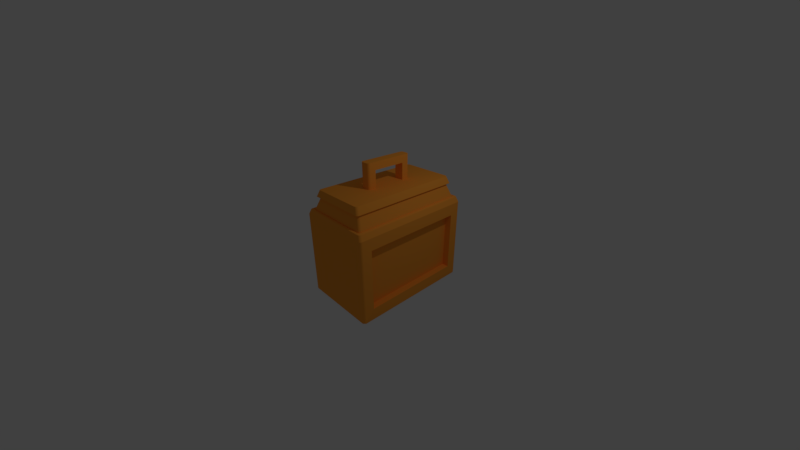 # Source: ammobox.blend  (saved by Blender 2.79.0; exported with 4.5.12 LTS)
import bpy
from mathutils import Matrix  # noqa: F401  (used for matrix-valued properties, if any)

bpy.ops.wm.read_factory_settings(use_empty=True)
scene = bpy.context.scene
scene.name = 'Scene'

# ---- collections
col_collection_1 = bpy.data.collections.new('Collection 1'); scene.collection.children.link(col_collection_1)

# ---- materials (node trees are filled in below, after node groups)
mat_ammobox = bpy.data.materials.new('ammobox')
mat_ammobox.alpha_threshold = 0.0
mat_ammobox.use_transparent_shadow = False
mat_ammobox.diffuse_color = (1.0, 0.3639, 0.04483, 1.0)
mat_ammobox.roughness = 0.5
mat_ammobox.specular_intensity = 0.0
mat_ammobox.line_color = (0.0, 0.0, 0.0, 1.0)

# ---- node groups
ng_auto_smooth = bpy.data.node_groups.new('Auto Smooth', 'GeometryNodeTree')
_s = ng_auto_smooth.interface.new_socket(name='Geometry', in_out='OUTPUT', socket_type='NodeSocketGeometry')
_s = ng_auto_smooth.interface.new_socket(name='Geometry', in_out='INPUT', socket_type='NodeSocketGeometry')
_s = ng_auto_smooth.interface.new_socket(name='Angle', in_out='INPUT', socket_type='NodeSocketFloat')
_s.subtype = 'ANGLE'
_s.min_value = 0.0
_s.max_value = 3.142
ng_auto_smooth.is_modifier = True
_N = ng_auto_smooth.nodes; _L = ng_auto_smooth.links
n0 = _N.new('NodeGroupOutput'); n0.name = 'Group Output'; n0.location = (480, -100)
n1 = _N.new('NodeGroupInput'); n1.name = 'Group Input'; n1.location = (-420, -300)
n2 = _N.new('NodeGroupInput'); n2.name = 'Group Input.001'; n2.location = (-60, -100)
n3 = _N.new('GeometryNodeSetShadeSmooth'); n3.name = 'Set Shade Smooth'; n3.location = (120, -100)
n3.domain = 'EDGE'
n4 = _N.new('GeometryNodeSetShadeSmooth'); n4.name = 'Set Shade Smooth.001'; n4.location = (300, -100)
n5 = _N.new('GeometryNodeInputMeshEdgeAngle'); n5.name = 'Edge Angle'; n5.location = (-420, -220)
n6 = _N.new('GeometryNodeInputEdgeSmooth'); n6.name = 'Is Edge Smooth'; n6.location = (-60, -160)
n7 = _N.new('GeometryNodeInputShadeSmooth'); n7.name = 'Is Face Smooth'; n7.location = (-240, -340)
n8 = _N.new('FunctionNodeBooleanMath'); n8.name = 'Boolean Math'; n8.location = (-60, -220)
n9 = _N.new('FunctionNodeCompare'); n9.name = 'Compare'; n9.location = (-240, -180)
n9.operation = 'LESS_EQUAL'
_L.new(n5.outputs[0], n9.inputs[0])
_L.new(n4.outputs[0], n0.inputs[0])
_L.new(n1.outputs[1], n9.inputs[1])
_L.new(n9.outputs[0], n8.inputs[0])
_L.new(n7.outputs[0], n8.inputs[1])
_L.new(n2.outputs[0], n3.inputs[0])
_L.new(n6.outputs[0], n3.inputs[1])
_L.new(n3.outputs[0], n4.inputs[0])
_L.new(n8.outputs[0], n3.inputs[2])
n0.is_active_output = True

# ---- material node trees

# ---- world
world_world = bpy.data.worlds.new('World'); scene.world = world_world
world_world.color = (0.05088, 0.05088, 0.05088)
world_world.use_sun_shadow = False
world_world.sun_shadow_jitter_overblur = 0.0
world_world.cycles.sampling_method = 'MANUAL'

# ---- cameras
cam_camera = bpy.data.cameras.new('Camera')
cam_camera.clip_end = 100.0
cam_camera.lens = 14.66
cam_camera.sensor_width = 32.0
cam_camera.sensor_height = 18.0
cam_camera.ortho_scale = 7.314
cam_camera.dof.focus_distance = 0.0
cam_camera.dof.aperture_fstop = 128.0

# ---- lights
light_lamp = bpy.data.lights.new('Lamp', 'POINT')
light_lamp.transmission_factor = 0.0
light_lamp.cutoff_distance = 30.0
light_lamp.energy = 100.0
light_lamp.shadow_buffer_clip_start = 1.001
light_lamp.shadow_soft_size = 0.1
light_lamp.shadow_maximum_resolution = 0.006
light_lamp.use_absolute_resolution = True

# ---- meshes
me_cube = bpy.data.meshes.new('Cube')
me_cube.from_pydata([(1.19, 1.556, -1.192), (1.19, -1.556, -1.192), (1.19, 1.556, 0.6431), (1.19, -1.556, 0.6431), (1.19, 0.0, -1.192), (-1.19, 5.96e-07, -1.549), (1.19, -1.073e-06, 0.6431), (-1.19, 3.576e-07, 1.0), (0.8264, -9.537e-07, 1.77), (-0.8264, 2.384e-07, 1.77), (1.024, -1.073e-06, 1.152), (-0.8599, 2.384e-07, 1.519), (-1.024, 2.384e-07, 1.152), (0.8599, -9.537e-07, 1.519), (-0.922, 3.576e-07, 1.567), (0.922, -9.537e-07, 1.567), (0.1481, -0.4965, 1.77), (-0.1481, -0.4965, 1.77), (-0.1481, 0.4965, 1.77), (0.1481, 0.4965, 1.77), (-0.1481, -0.4965, 2.278), (0.1481, -0.4965, 2.278), (0.1481, 0.4965, 2.278), (-0.1481, 0.4965, 2.278), (-0.1481, -0.4965, 2.509), (0.1481, -0.4965, 2.509), (0.1481, 0.4965, 2.509), (-0.1481, 0.4965, 2.509), (1.19, 0.0, -1.549), (1.19, -1.073e-06, 1.0), (0.9807, -1.037e-06, 0.6431), (0.9807, 3.607e-08, -1.192), (0.9807, -1.556, -1.192), (0.9807, 1.556, -1.192), (0.9807, 1.556, 0.6431), (0.9807, -1.556, 0.6431), (-1.119, -1.913, -1.549), (-1.19, -1.844, -1.549), (-1.131, -1.911, -1.549), (-1.143, -1.908, -1.549), (-1.154, -1.903, -1.549), (-1.165, -1.896, -1.549), (-1.173, -1.888, -1.549), (-1.18, -1.878, -1.549), (-1.186, -1.867, -1.549), (-1.189, -1.856, -1.549), (-1.19, 1.844, -1.549), (-1.119, 1.913, -1.549), (-1.189, 1.856, -1.549), (-1.186, 1.867, -1.549), (-1.18, 1.878, -1.549), (-1.173, 1.888, -1.549), (-1.165, 1.896, -1.549), (-1.154, 1.903, -1.549), (-1.143, 1.908, -1.549), (-1.131, 1.911, -1.549), (-1.119, -1.913, 1.0), (-1.19, -1.844, 1.0), (-1.131, -1.911, 1.0), (-1.143, -1.908, 1.0), (-1.154, -1.903, 1.0), (-1.165, -1.896, 1.0), (-1.173, -1.888, 1.0), (-1.18, -1.878, 1.0), (-1.186, -1.867, 1.0), (-1.189, -1.856, 1.0), (-1.19, 1.844, 1.0), (-1.119, 1.913, 1.0), (-1.189, 1.856, 1.0), (-1.186, 1.867, 1.0), (-1.18, 1.878, 1.0), (-1.173, 1.888, 1.0), (-1.165, 1.896, 1.0), (-1.154, 1.903, 1.0), (-1.143, 1.908, 1.0), (-1.131, 1.911, 1.0), (0.7479, 1.707, 1.77), (0.8264, 1.624, 1.77), (0.7615, 1.705, 1.77), (0.7747, 1.702, 1.77), (0.7871, 1.696, 1.77), (0.7983, 1.687, 1.77), (0.808, 1.677, 1.77), (0.8159, 1.666, 1.77), (0.8216, 1.653, 1.77), (0.8252, 1.639, 1.77), (0.8264, -1.624, 1.77), (0.7479, -1.707, 1.77), (0.8252, -1.639, 1.77), (0.8216, -1.653, 1.77), (0.8159, -1.666, 1.77), (0.808, -1.677, 1.77), (0.7983, -1.687, 1.77), (0.7871, -1.696, 1.77), (0.7747, -1.702, 1.77), (0.7615, -1.705, 1.77), (-0.8264, 1.638, 1.77), (-0.7554, 1.707, 1.77), (-0.8253, 1.65, 1.77), (-0.8221, 1.661, 1.77), (-0.8169, 1.672, 1.77), (-0.8098, 1.682, 1.77), (-0.801, 1.691, 1.77), (-0.7909, 1.698, 1.77), (-0.7797, 1.703, 1.77), (-0.7678, 1.706, 1.77), (-0.7554, -1.707, 1.77), (-0.8264, -1.638, 1.77), (-0.7678, -1.706, 1.77), (-0.7797, -1.703, 1.77), (-0.7909, -1.698, 1.77), (-0.801, -1.691, 1.77), (-0.8098, -1.682, 1.77), (-0.8169, -1.672, 1.77), (-0.8221, -1.661, 1.77), (-0.8253, -1.65, 1.77), (-0.953, 1.794, 1.152), (-1.024, 1.725, 1.152), (-0.9653, 1.793, 1.152), (-0.9772, 1.79, 1.152), (-0.9884, 1.785, 1.152), (-0.9986, 1.778, 1.152), (-1.007, 1.769, 1.152), (-1.014, 1.76, 1.152), (-1.02, 1.749, 1.152), (-1.023, 1.737, 1.152), (-0.8599, 1.619, 1.519), (-0.789, 1.688, 1.519), (-0.8588, 1.631, 1.519), (-0.8556, 1.642, 1.519), (-0.8504, 1.653, 1.519), (-0.8433, 1.663, 1.519), (-0.8346, 1.671, 1.519), (-0.8244, 1.678, 1.519), (-0.8132, 1.683, 1.519), (-0.8013, 1.686, 1.519), (-0.789, -1.688, 1.519), (-0.8599, -1.619, 1.519), (-0.8013, -1.686, 1.519), (-0.8132, -1.683, 1.519), (-0.8244, -1.678, 1.519), (-0.8346, -1.671, 1.519), (-0.8433, -1.663, 1.519), (-0.8504, -1.653, 1.519), (-0.8556, -1.642, 1.519), (-0.8588, -1.631, 1.519), (-1.024, -1.725, 1.152), (-0.953, -1.794, 1.152), (-1.023, -1.737, 1.152), (-1.02, -1.749, 1.152), (-1.014, -1.76, 1.152), (-1.007, -1.769, 1.152), (-0.9986, -1.778, 1.152), (-0.9884, -1.785, 1.152), (-0.9772, -1.79, 1.152), (-0.9653, -1.793, 1.152), (-0.922, 1.692, 1.567), (-0.8511, 1.761, 1.567), (-0.9209, 1.704, 1.567), (-0.9177, 1.716, 1.567), (-0.9125, 1.726, 1.567), (-0.9054, 1.736, 1.567), (-0.8967, 1.745, 1.567), (-0.8865, 1.752, 1.567), (-0.8753, 1.757, 1.567), (-0.8634, 1.76, 1.567), (0.922, 1.679, 1.567), (0.8435, 1.761, 1.567), (0.9208, 1.693, 1.567), (0.9173, 1.707, 1.567), (0.9115, 1.72, 1.567), (0.9037, 1.731, 1.567), (0.894, 1.742, 1.567), (0.8828, 1.75, 1.567), (0.8704, 1.756, 1.567), (0.8572, 1.76, 1.567), (0.8435, -1.761, 1.567), (0.922, -1.679, 1.567), (0.8572, -1.76, 1.567), (0.8704, -1.756, 1.567), (0.8828, -1.75, 1.567), (0.894, -1.742, 1.567), (0.9036, -1.731, 1.567), (0.9115, -1.72, 1.567), (0.9173, -1.707, 1.567), (0.9208, -1.693, 1.567), (-0.8511, -1.761, 1.567), (-0.922, -1.692, 1.567), (-0.8634, -1.76, 1.567), (-0.8753, -1.757, 1.567), (-0.8865, -1.752, 1.567), (-0.8967, -1.745, 1.567), (-0.9054, -1.736, 1.567), (-0.9125, -1.726, 1.567), (-0.9177, -1.716, 1.567), (-0.9209, -1.704, 1.567), (1.024, 1.712, 1.152), (0.9454, 1.794, 1.152), (1.023, 1.726, 1.152), (1.019, 1.74, 1.152), (1.013, 1.753, 1.152), (1.006, 1.765, 1.152), (0.9959, 1.775, 1.152), (0.9847, 1.783, 1.152), (0.9723, 1.789, 1.152), (0.9591, 1.793, 1.152), (0.7814, 1.688, 1.519), (0.8599, 1.605, 1.519), (0.7951, 1.686, 1.519), (0.8083, 1.683, 1.519), (0.8207, 1.677, 1.519), (0.8319, 1.668, 1.519), (0.8416, 1.658, 1.519), (0.8494, 1.646, 1.519), (0.8552, 1.633, 1.519), (0.8587, 1.62, 1.519), (0.8599, -1.605, 1.519), (0.7814, -1.688, 1.519), (0.8587, -1.62, 1.519), (0.8552, -1.633, 1.519), (0.8494, -1.646, 1.519), (0.8416, -1.658, 1.519), (0.8319, -1.668, 1.519), (0.8207, -1.677, 1.519), (0.8083, -1.683, 1.519), (0.7951, -1.686, 1.519), (0.9454, -1.794, 1.152), (1.024, -1.712, 1.152), (0.9591, -1.793, 1.152), (0.9723, -1.789, 1.152), (0.9847, -1.783, 1.152), (0.9959, -1.775, 1.152), (1.006, -1.765, 1.152), (1.013, -1.753, 1.152), (1.019, -1.74, 1.152), (1.023, -1.726, 1.152), (-0.07717, -0.7529, 1.77), (-0.1481, -0.684, 1.77), (-0.08948, -0.7518, 1.77), (-0.1014, -0.7487, 1.77), (-0.1126, -0.7436, 1.77), (-0.1228, -0.7368, 1.77), (-0.1315, -0.7283, 1.77), (-0.1386, -0.7184, 1.77), (-0.1438, -0.7076, 1.77), (-0.147, -0.696, 1.77), (0.1481, -0.6706, 1.77), (0.06962, -0.7529, 1.77), (0.1469, -0.6849, 1.77), (0.1434, -0.6987, 1.77), (0.1376, -0.7117, 1.77), (0.1297, -0.7235, 1.77), (0.1201, -0.7336, 1.77), (0.1089, -0.7418, 1.77), (0.09646, -0.7479, 1.77), (0.08325, -0.7516, 1.77), (0.06962, 0.7529, 1.77), (0.1481, 0.6706, 1.77), (0.08325, 0.7516, 1.77), (0.09646, 0.7479, 1.77), (0.1089, 0.7418, 1.77), (0.1201, 0.7336, 1.77), (0.1297, 0.7235, 1.77), (0.1376, 0.7117, 1.77), (0.1434, 0.6987, 1.77), (0.1469, 0.6849, 1.77), (-0.1481, 0.684, 1.77), (-0.07717, 0.7529, 1.77), (-0.147, 0.696, 1.77), (-0.1438, 0.7076, 1.77), (-0.1386, 0.7184, 1.77), (-0.1315, 0.7283, 1.77), (-0.1228, 0.7368, 1.77), (-0.1126, 0.7436, 1.77), (-0.1014, 0.7487, 1.77), (-0.08948, 0.7518, 1.77), (0.1481, -0.6706, 2.278), (0.06962, -0.7529, 2.278), (0.1469, -0.6849, 2.278), (0.1434, -0.6987, 2.278), (0.1376, -0.7117, 2.278), (0.1297, -0.7235, 2.278), (0.1201, -0.7336, 2.278), (0.1089, -0.7418, 2.278), (0.09646, -0.7479, 2.278), (0.08325, -0.7516, 2.278), (-0.07717, -0.7529, 2.278), (-0.1481, -0.684, 2.278), (-0.08948, -0.7518, 2.278), (-0.1014, -0.7487, 2.278), (-0.1126, -0.7436, 2.278), (-0.1228, -0.7368, 2.278), (-0.1315, -0.7283, 2.278), (-0.1386, -0.7184, 2.278), (-0.1438, -0.7076, 2.278), (-0.147, -0.696, 2.278), (0.06962, 0.7529, 2.278), (0.1481, 0.6706, 2.278), (0.08325, 0.7516, 2.278), (0.09646, 0.7479, 2.278), (0.1089, 0.7418, 2.278), (0.1201, 0.7336, 2.278), (0.1297, 0.7235, 2.278), (0.1376, 0.7117, 2.278), (0.1434, 0.6987, 2.278), (0.1469, 0.6849, 2.278), (-0.1481, 0.684, 2.278), (-0.07717, 0.7529, 2.278), (-0.147, 0.696, 2.278), (-0.1438, 0.7076, 2.278), (-0.1386, 0.7184, 2.278), (-0.1315, 0.7283, 2.278), (-0.1228, 0.7368, 2.278), (-0.1126, 0.7436, 2.278), (-0.1014, 0.7487, 2.278), (-0.08948, 0.7518, 2.278), (0.06962, -0.7529, 2.509), (0.1481, -0.6706, 2.509), (0.08325, -0.7516, 2.509), (0.09646, -0.7479, 2.509), (0.1089, -0.7418, 2.509), (0.1201, -0.7336, 2.509), (0.1297, -0.7235, 2.509), (0.1376, -0.7117, 2.509), (0.1434, -0.6987, 2.509), (0.1469, -0.6849, 2.509), (-0.1481, -0.684, 2.509), (-0.07717, -0.7529, 2.509), (-0.147, -0.696, 2.509), (-0.1438, -0.7076, 2.509), (-0.1386, -0.7184, 2.509), (-0.1315, -0.7283, 2.509), (-0.1228, -0.7368, 2.509), (-0.1126, -0.7436, 2.509), (-0.1014, -0.7487, 2.509), (-0.08948, -0.7518, 2.509), (0.1481, 0.6706, 2.509), (0.06962, 0.7529, 2.509), (0.1469, 0.6849, 2.509), (0.1434, 0.6987, 2.509), (0.1376, 0.7117, 2.509), (0.1297, 0.7235, 2.509), (0.1201, 0.7336, 2.509), (0.1089, 0.7418, 2.509), (0.09646, 0.7479, 2.509), (0.08325, 0.7516, 2.509), (-0.07717, 0.7529, 2.509), (-0.1481, 0.684, 2.509), (-0.08948, 0.7518, 2.509), (-0.1014, 0.7487, 2.509), (-0.1126, 0.7436, 2.509), (-0.1228, 0.7368, 2.509), (-0.1315, 0.7283, 2.509), (-0.1386, 0.7184, 2.509), (-0.1438, 0.7076, 2.509), (-0.147, 0.696, 2.509), (1.19, -1.83, -1.466), (1.111, -1.913, -1.549), (1.19, -1.845, -1.549), (1.189, -1.845, -1.481), (1.185, -1.858, -1.495), (1.179, -1.871, -1.507), (1.172, -1.883, -1.519), (1.162, -1.893, -1.529), (1.151, -1.902, -1.538), (1.138, -1.908, -1.544), (1.125, -1.911, -1.547), (1.111, 1.913, -1.549), (1.19, 1.83, -1.466), (1.19, 1.845, -1.549), (1.125, 1.911, -1.547), (1.138, 1.908, -1.544), (1.151, 1.902, -1.538), (1.162, 1.893, -1.529), (1.172, 1.883, -1.519), (1.179, 1.871, -1.507), (1.185, 1.858, -1.495), (1.189, 1.845, -1.481), (1.111, 1.913, 1.0), (1.19, 1.83, 1.0), (1.125, 1.911, 1.0), (1.138, 1.908, 1.0), (1.151, 1.902, 1.0), (1.162, 1.893, 1.0), (1.172, 1.883, 1.0), (1.179, 1.871, 1.0), (1.185, 1.858, 1.0), (1.189, 1.845, 1.0), (1.19, -1.83, 1.0), (1.111, -1.913, 1.0), (1.189, -1.845, 1.0), (1.185, -1.858, 1.0), (1.179, -1.871, 1.0), (1.172, -1.883, 1.0), (1.162, -1.893, 1.0), (1.151, -1.902, 1.0), (1.138, -1.908, 1.0), (1.125, -1.911, 1.0), (-1.052, 2.384e-07, 1.172), (-1.117, 2.67e-07, 1.154), (1.052, -1.073e-06, 1.172), (1.117, -1.073e-06, 1.154), (-0.9812, 1.82, 1.172), (-1.046, 1.871, 1.154), (-1.117, 1.803, 1.154), (-1.052, 1.751, 1.172), (-1.059, 1.87, 1.154), (-0.9935, 1.819, 1.172), (-1.071, 1.867, 1.154), (-1.005, 1.816, 1.172), (-1.082, 1.862, 1.154), (-1.017, 1.811, 1.172), (-1.092, 1.855, 1.154), (-1.027, 1.804, 1.172), (-1.101, 1.847, 1.154), (-1.035, 1.795, 1.172), (-1.108, 1.837, 1.154), (-1.043, 1.785, 1.172), (-1.113, 1.826, 1.154), (-1.048, 1.774, 1.172), (-1.116, 1.814, 1.154), (-1.051, 1.763, 1.172), (1.039, 1.871, 1.154), (0.9736, 1.82, 1.172), (1.052, 1.738, 1.172), (1.117, 1.789, 1.154), (1.052, 1.87, 1.154), (0.9872, 1.819, 1.172), (1.066, 1.866, 1.154), (1.0, 1.815, 1.172), (1.078, 1.86, 1.154), (1.013, 1.809, 1.172), (1.089, 1.852, 1.154), (1.024, 1.801, 1.172), (1.099, 1.842, 1.154), (1.034, 1.79, 1.172), (1.107, 1.83, 1.154), (1.042, 1.779, 1.172), (1.112, 1.817, 1.154), (1.047, 1.766, 1.172), (1.116, 1.803, 1.154), (1.051, 1.752, 1.172), (1.117, -1.789, 1.154), (1.052, -1.738, 1.172), (0.9736, -1.82, 1.172), (1.039, -1.871, 1.154), (1.116, -1.803, 1.154), (1.051, -1.752, 1.172), (1.112, -1.817, 1.154), (1.047, -1.766, 1.172), (1.107, -1.83, 1.154), (1.042, -1.779, 1.172), (1.099, -1.842, 1.154), (1.034, -1.79, 1.172), (1.089, -1.852, 1.154), (1.024, -1.801, 1.172), (1.078, -1.86, 1.154), (1.013, -1.809, 1.172), (1.066, -1.866, 1.154), (1.0, -1.815, 1.172), (1.052, -1.87, 1.154), (0.9872, -1.819, 1.172), (-1.052, -1.751, 1.172), (-1.117, -1.803, 1.154), (-1.046, -1.871, 1.154), (-0.9812, -1.82, 1.172), (-1.051, -1.763, 1.172), (-1.116, -1.814, 1.154), (-1.048, -1.774, 1.172), (-1.113, -1.826, 1.154), (-1.043, -1.785, 1.172), (-1.108, -1.837, 1.154), (-1.035, -1.795, 1.172), (-1.101, -1.847, 1.154), (-1.027, -1.804, 1.172), (-1.092, -1.855, 1.154), (-1.017, -1.811, 1.172), (-1.082, -1.862, 1.154), (-1.005, -1.816, 1.172), (-1.071, -1.867, 1.154), (-0.9935, -1.819, 1.172), (-1.059, -1.87, 1.154)], [], [(367, 369, 28, 5, 46, 48, 49, 50, 51, 52, 53, 54, 55, 47), (423, 402, 116, 197), (6, 3, 35, 30), (37, 57, 7, 5), (378, 367, 47, 67), (447, 235, 234, 449), (18, 19, 22, 23), (443, 400, 10, 227), (177, 15, 8, 86), (405, 398, 12, 117), (166, 15, 13, 207), (8, 77, 257, 19), (14, 156, 126, 11), (15, 166, 77, 8), (187, 14, 11, 137), (137, 11, 12, 146), (157, 167, 206, 127), (56, 389, 445, 464), (9, 107, 237, 17), (17, 237, 287, 20), (176, 186, 136, 217), (7, 57, 463, 399), (127, 206, 197, 116), (388, 29, 401, 442), (400, 424, 196, 10), (116, 402, 407, 118), (15, 177, 216, 13), (207, 13, 10, 196), (13, 216, 227, 10), (14, 187, 107, 9), (11, 126, 117, 12), (66, 7, 399, 404), (217, 136, 147, 226), (106, 87, 247, 236), (29, 379, 425, 401), (236, 247, 277, 286), (28, 358, 357, 36, 38, 39, 40, 41, 42, 43, 44, 45, 37, 5), (2, 6, 30, 34), (76, 97, 267, 256), (5, 7, 66, 46), (8, 9, 17, 16), (66, 404, 420, 68), (96, 9, 18, 266), (186, 176, 87, 106), (167, 157, 97, 76), (156, 14, 9, 96), (9, 8, 19, 18), (86, 8, 16, 246), (25, 24, 326, 328, 329, 330, 331, 332, 333, 334, 335, 327, 316, 318, 319, 320, 321, 322, 323, 324, 325, 317), (286, 277, 316, 327), (16, 17, 20, 21), (266, 18, 23, 306), (246, 16, 21, 276), (256, 267, 307, 296), (276, 21, 25, 317), (19, 257, 297, 22), (336, 338, 339, 340, 341, 342, 343, 344, 345, 337, 346, 348, 349, 350, 351, 352, 353, 354, 355, 347, 27, 26), (4, 1, 356, 358, 28), (22, 297, 336, 26), (296, 307, 346, 337), (25, 26, 27, 24), (21, 22, 26, 25), (306, 23, 27, 347), (20, 287, 326, 24), (24, 27, 23, 20), (20, 23, 22, 21), (1, 3, 388, 356), (0, 4, 28, 369, 368), (2, 0, 368, 379), (6, 2, 379, 29), (3, 6, 29, 388), (31, 30, 35, 32), (33, 34, 30, 31), (0, 2, 34, 33), (4, 0, 33, 31), (3, 1, 32, 35), (1, 4, 31, 32), (356, 359, 358), (359, 360, 358), (360, 361, 358), (361, 362, 358), (362, 363, 358), (363, 364, 358), (364, 365, 358), (365, 366, 358), (366, 357, 358), (367, 370, 369), (370, 371, 369), (371, 372, 369), (372, 373, 369), (373, 374, 369), (374, 375, 369), (375, 376, 369), (376, 377, 369), (377, 368, 369), (367, 378, 380, 370), (370, 380, 381, 371), (371, 381, 382, 372), (372, 382, 383, 373), (373, 383, 384, 374), (374, 384, 385, 375), (375, 385, 386, 376), (376, 386, 387, 377), (377, 387, 379, 368), (356, 388, 390, 359), (359, 390, 391, 360), (360, 391, 392, 361), (361, 392, 393, 362), (362, 393, 394, 363), (363, 394, 395, 364), (364, 395, 396, 365), (365, 396, 397, 366), (366, 397, 389, 357), (36, 56, 58, 38), (38, 58, 59, 39), (39, 59, 60, 40), (40, 60, 61, 41), (41, 61, 62, 42), (42, 62, 63, 43), (43, 63, 64, 44), (44, 64, 65, 45), (45, 65, 57, 37), (46, 66, 68, 48), (48, 68, 69, 49), (49, 69, 70, 50), (50, 70, 71, 51), (51, 71, 72, 52), (52, 72, 73, 53), (53, 73, 74, 54), (54, 74, 75, 55), (55, 75, 67, 47), (197, 206, 208, 205), (205, 208, 209, 204), (204, 209, 210, 203), (203, 210, 211, 202), (202, 211, 212, 201), (201, 212, 213, 200), (200, 213, 214, 199), (199, 214, 215, 198), (198, 215, 207, 196), (217, 226, 228, 225), (225, 228, 229, 224), (224, 229, 230, 223), (223, 230, 231, 222), (222, 231, 232, 221), (221, 232, 233, 220), (220, 233, 234, 219), (219, 234, 235, 218), (218, 235, 227, 216), (147, 136, 138, 155), (155, 138, 139, 154), (154, 139, 140, 153), (153, 140, 141, 152), (152, 141, 142, 151), (151, 142, 143, 150), (150, 143, 144, 149), (149, 144, 145, 148), (148, 145, 137, 146), (127, 116, 118, 135), (135, 118, 119, 134), (134, 119, 120, 133), (133, 120, 121, 132), (132, 121, 122, 131), (131, 122, 123, 130), (130, 123, 124, 129), (129, 124, 125, 128), (128, 125, 117, 126), (136, 186, 188, 138), (138, 188, 189, 139), (139, 189, 190, 140), (140, 190, 191, 141), (141, 191, 192, 142), (142, 192, 193, 143), (143, 193, 194, 144), (144, 194, 195, 145), (145, 195, 187, 137), (157, 127, 135, 165), (165, 135, 134, 164), (164, 134, 133, 163), (163, 133, 132, 162), (162, 132, 131, 161), (161, 131, 130, 160), (160, 130, 129, 159), (159, 129, 128, 158), (158, 128, 126, 156), (75, 406, 403, 67), (74, 408, 406, 75), (73, 410, 408, 74), (72, 412, 410, 73), (71, 414, 412, 72), (70, 416, 414, 71), (69, 418, 416, 70), (68, 420, 418, 69), (118, 407, 409, 119), (64, 469, 467, 65), (58, 481, 479, 59), (59, 479, 477, 60), (60, 477, 475, 61), (61, 475, 473, 62), (62, 473, 471, 63), (63, 471, 469, 64), (56, 464, 481, 58), (97, 157, 165, 105), (105, 165, 164, 104), (104, 164, 163, 103), (103, 163, 162, 102), (102, 162, 161, 101), (101, 161, 160, 100), (100, 160, 159, 99), (99, 159, 158, 98), (98, 158, 156, 96), (186, 106, 108, 188), (188, 108, 109, 189), (189, 109, 110, 190), (190, 110, 111, 191), (191, 111, 112, 192), (192, 112, 113, 193), (193, 113, 114, 194), (194, 114, 115, 195), (195, 115, 107, 187), (204, 429, 427, 205), (443, 227, 235, 447), (198, 441, 439, 199), (199, 439, 437, 200), (200, 437, 435, 201), (201, 435, 433, 202), (202, 433, 431, 203), (203, 431, 429, 204), (196, 424, 441, 198), (125, 421, 405, 117), (205, 427, 423, 197), (124, 419, 421, 125), (123, 417, 419, 124), (122, 415, 417, 123), (121, 413, 415, 122), (120, 411, 413, 121), (119, 409, 411, 120), (378, 67, 403, 422), (77, 166, 168, 85), (85, 168, 169, 84), (84, 169, 170, 83), (83, 170, 171, 82), (82, 171, 172, 81), (81, 172, 173, 80), (80, 173, 174, 79), (79, 174, 175, 78), (78, 175, 167, 76), (465, 147, 155, 480), (480, 155, 154, 478), (478, 154, 153, 476), (476, 153, 152, 474), (474, 152, 151, 472), (472, 151, 150, 470), (470, 150, 149, 468), (468, 149, 148, 466), (466, 148, 146, 462), (465, 444, 226, 147), (65, 467, 463, 57), (459, 229, 228, 461), (457, 230, 229, 459), (455, 231, 230, 457), (453, 232, 231, 455), (451, 233, 232, 453), (449, 234, 233, 451), (461, 228, 226, 444), (87, 176, 178, 95), (95, 178, 179, 94), (94, 179, 180, 93), (93, 180, 181, 92), (92, 181, 182, 91), (91, 182, 183, 90), (90, 183, 184, 89), (89, 184, 185, 88), (88, 185, 177, 86), (166, 207, 215, 168), (168, 215, 214, 169), (169, 214, 213, 170), (170, 213, 212, 171), (171, 212, 211, 172), (172, 211, 210, 173), (173, 210, 209, 174), (174, 209, 208, 175), (175, 208, 206, 167), (216, 177, 185, 218), (218, 185, 184, 219), (219, 184, 183, 220), (220, 183, 182, 221), (221, 182, 181, 222), (222, 181, 180, 223), (223, 180, 179, 224), (224, 179, 178, 225), (225, 178, 176, 217), (425, 379, 387, 440), (440, 387, 386, 438), (438, 386, 385, 436), (436, 385, 384, 434), (434, 384, 383, 432), (432, 383, 382, 430), (430, 382, 381, 428), (428, 381, 380, 426), (426, 380, 378, 422), (446, 390, 388, 442), (448, 391, 390, 446), (450, 392, 391, 448), (452, 393, 392, 450), (454, 394, 393, 452), (456, 395, 394, 454), (458, 396, 395, 456), (460, 397, 396, 458), (445, 389, 397, 460), (106, 236, 238, 108), (108, 238, 239, 109), (109, 239, 240, 110), (110, 240, 241, 111), (111, 241, 242, 112), (112, 242, 243, 113), (113, 243, 244, 114), (114, 244, 245, 115), (115, 245, 237, 107), (86, 246, 248, 88), (88, 248, 249, 89), (89, 249, 250, 90), (90, 250, 251, 91), (91, 251, 252, 92), (92, 252, 253, 93), (93, 253, 254, 94), (94, 254, 255, 95), (95, 255, 247, 87), (257, 77, 85, 265), (265, 85, 84, 264), (264, 84, 83, 263), (263, 83, 82, 262), (262, 82, 81, 261), (261, 81, 80, 260), (260, 80, 79, 259), (259, 79, 78, 258), (258, 78, 76, 256), (96, 266, 268, 98), (98, 268, 269, 99), (99, 269, 270, 100), (100, 270, 271, 101), (101, 271, 272, 102), (102, 272, 273, 103), (103, 273, 274, 104), (104, 274, 275, 105), (105, 275, 267, 97), (236, 286, 288, 238), (238, 288, 289, 239), (239, 289, 290, 240), (240, 290, 291, 241), (241, 291, 292, 242), (242, 292, 293, 243), (243, 293, 294, 244), (244, 294, 295, 245), (245, 295, 287, 237), (256, 296, 298, 258), (258, 298, 299, 259), (259, 299, 300, 260), (260, 300, 301, 261), (261, 301, 302, 262), (262, 302, 303, 263), (263, 303, 304, 264), (264, 304, 305, 265), (265, 305, 297, 257), (246, 276, 278, 248), (248, 278, 279, 249), (249, 279, 280, 250), (250, 280, 281, 251), (251, 281, 282, 252), (252, 282, 283, 253), (253, 283, 284, 254), (254, 284, 285, 255), (255, 285, 277, 247), (307, 267, 275, 315), (315, 275, 274, 314), (314, 274, 273, 313), (313, 273, 272, 312), (312, 272, 271, 311), (311, 271, 270, 310), (310, 270, 269, 309), (309, 269, 268, 308), (308, 268, 266, 306), (316, 277, 285, 318), (318, 285, 284, 319), (319, 284, 283, 320), (320, 283, 282, 321), (321, 282, 281, 322), (322, 281, 280, 323), (323, 280, 279, 324), (324, 279, 278, 325), (325, 278, 276, 317), (346, 307, 315, 348), (348, 315, 314, 349), (349, 314, 313, 350), (350, 313, 312, 351), (351, 312, 311, 352), (352, 311, 310, 353), (353, 310, 309, 354), (354, 309, 308, 355), (355, 308, 306, 347), (336, 297, 305, 338), (338, 305, 304, 339), (339, 304, 303, 340), (340, 303, 302, 341), (341, 302, 301, 342), (342, 301, 300, 343), (343, 300, 299, 344), (344, 299, 298, 345), (345, 298, 296, 337), (286, 327, 335, 288), (288, 335, 334, 289), (289, 334, 333, 290), (290, 333, 332, 291), (291, 332, 331, 292), (292, 331, 330, 293), (293, 330, 329, 294), (294, 329, 328, 295), (295, 328, 326, 287), (357, 389, 56, 36), (403, 406, 407, 402), (406, 408, 409, 407), (408, 410, 411, 409), (410, 412, 413, 411), (412, 414, 415, 413), (414, 416, 417, 415), (416, 418, 419, 417), (418, 420, 421, 419), (420, 404, 405, 421), (481, 464, 465, 480), (479, 481, 480, 478), (477, 479, 478, 476), (475, 477, 476, 474), (473, 475, 474, 472), (471, 473, 472, 470), (469, 471, 470, 468), (467, 469, 468, 466), (463, 467, 466, 462), (441, 424, 425, 440), (439, 441, 440, 438), (437, 439, 438, 436), (435, 437, 436, 434), (433, 435, 434, 432), (431, 433, 432, 430), (429, 431, 430, 428), (427, 429, 428, 426), (423, 427, 426, 422), (461, 444, 445, 460), (459, 461, 460, 458), (457, 459, 458, 456), (455, 457, 456, 454), (453, 455, 454, 452), (451, 453, 452, 450), (449, 451, 450, 448), (447, 449, 448, 446), (443, 447, 446, 442), (444, 465, 464, 445), (462, 398, 399, 463), (402, 423, 422, 403), (398, 405, 404, 399), (401, 425, 424, 400), (400, 443, 442, 401), (398, 462, 146, 12)])
me_cube.polygons.foreach_set('use_smooth', [True] * 462)
me_cube.materials.append(mat_ammobox)
me_cube.use_remesh_preserve_volume = False
me_cube.use_remesh_preserve_attributes = False
me_cube.use_mirror_vertex_groups = False
me_cube.update()

# ---- objects
ob_cube = bpy.data.objects.new('Cube', me_cube)
ob_lamp = bpy.data.objects.new('Lamp', light_lamp)
ob_camera = bpy.data.objects.new('Camera', cam_camera)

# ---- transforms, parenting, visibility, modifiers, constraints
ob_cube.location = (0.0, 0.0, 0.0)
ob_cube.lock_rotations_4d = False
ob_cube.empty_display_type = 'ARROWS'
ob_cube.lineart.crease_threshold = 0.0
_m = ob_cube.modifiers.new('Auto Smooth', 'NODES')
_m.node_group = ng_auto_smooth
_gi = [s.identifier for s in ng_auto_smooth.interface.items_tree if s.item_type == 'SOCKET' and s.in_out == 'INPUT']
_m[_gi[1]] = 0.3245  # Angle
ob_lamp.location = (4.076, 1.005, 5.904)
ob_lamp.rotation_euler = (0.6503, 0.05522, 1.866)
ob_lamp.lock_rotations_4d = False
ob_lamp.empty_display_type = 'ARROWS'
ob_lamp.color = (0.0, 0.0, 0.0, 0.0)
ob_lamp.lineart.crease_threshold = 0.0
ob_camera.location = (7.481, -6.508, 5.344)
ob_camera.rotation_euler = (1.109, 0.0, 0.8149)
ob_camera.lock_rotations_4d = False
ob_camera.empty_display_type = 'ARROWS'
ob_camera.color = (0.0, 0.0, 0.0, 0.0)
ob_camera.display_type = 'WIRE'
ob_camera.lineart.crease_threshold = 0.0

# ---- collection membership
col_collection_1.objects.link(ob_cube)
col_collection_1.objects.link(ob_lamp)
col_collection_1.objects.link(ob_camera)

# ---- scene / render settings (as saved in the file)
scene.camera = ob_camera
scene.frame_start = 1; scene.frame_end = 250; scene.frame_set(1)
scene.render.engine = 'BLENDER_EEVEE_NEXT'
scene.render.resolution_percentage = 50
scene.render.dither_intensity = 0.0
scene.cycles.use_denoising = False
scene.cycles.samples = 128
scene.cycles.sampling_pattern = 'TABULATED_SOBOL'
scene.cycles.use_adaptive_sampling = False
scene.cycles.use_light_tree = False
scene.cycles.blur_glossy = 0.0
scene.cycles.sample_clamp_indirect = 0.0
scene.view_settings.view_transform = 'Standard'
bpy.context.view_layer.update()
